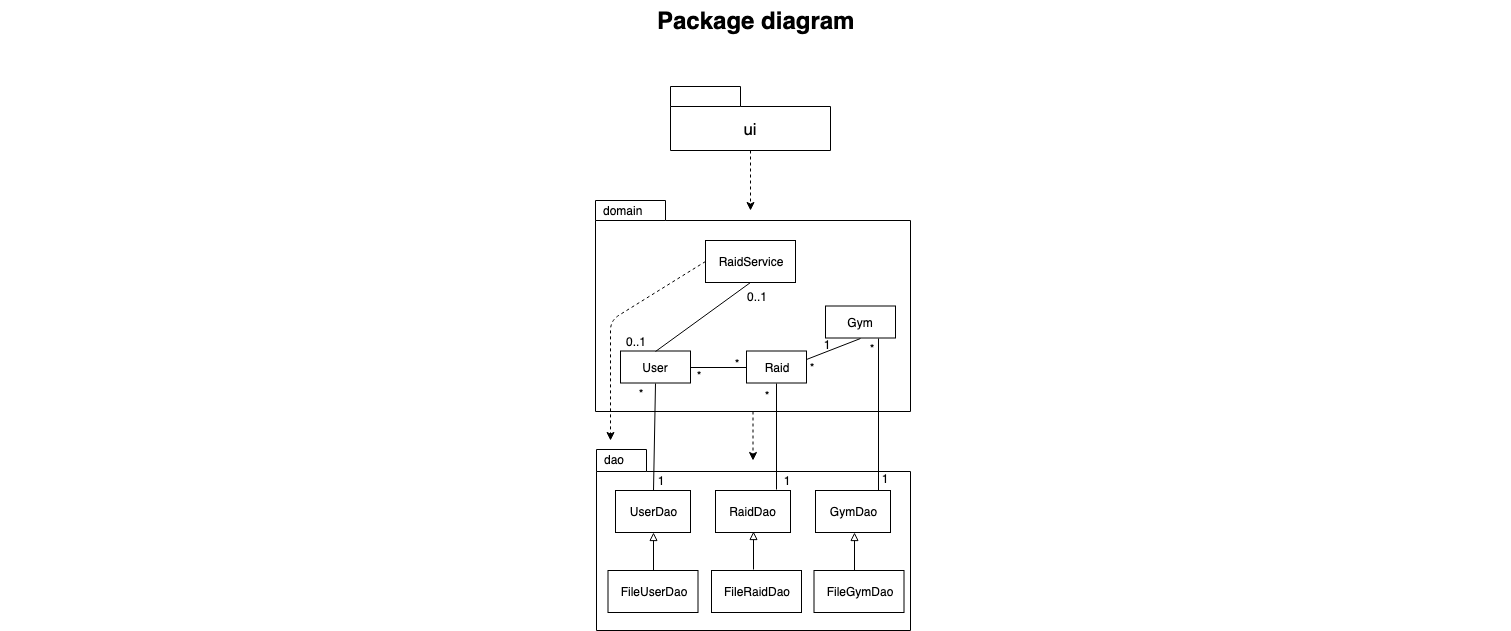

The diagram above was exported from draw.io. Its source (the exported page's mxGraphModel, read from the mxfile embedded in the PNG):
<mxGraphModel dx="905" dy="513" grid="1" gridSize="10" guides="1" tooltips="1" connect="1" arrows="1" fold="1" page="1" pageScale="1.5" pageWidth="1169" pageHeight="826" background="none" math="0" shadow="0">
  <root>
    <mxCell id="0" style=";html=1;" />
    <mxCell id="1" style=";html=1;" parent="0" />
    <mxCell id="1672d66443f91eb5-23" value="Package diagram" style="text;strokeColor=none;fillColor=none;html=1;fontSize=24;fontStyle=1;verticalAlign=middle;align=center;" parent="1" vertex="1">
      <mxGeometry x="120" y="40" width="1510" height="40" as="geometry" />
    </mxCell>
    <mxCell id="Vxip9VW87orqT-QaB8V8-8" style="edgeStyle=orthogonalEdgeStyle;rounded=0;orthogonalLoop=1;jettySize=auto;html=1;dashed=1;" parent="1" source="Vxip9VW87orqT-QaB8V8-4" edge="1">
      <mxGeometry relative="1" as="geometry">
        <mxPoint x="870" y="250" as="targetPoint" />
      </mxGeometry>
    </mxCell>
    <mxCell id="Vxip9VW87orqT-QaB8V8-4" value="" style="shape=folder;xSize=90;align=left;spacingLeft=10;align=left;verticalAlign=top;spacingLeft=5;spacingTop=-4;tabWidth=70;tabHeight=20;tabPosition=left;html=1;strokeWidth=1;recursiveResize=0;" parent="1" vertex="1">
      <mxGeometry x="790" y="126" width="160" height="64" as="geometry" />
    </mxCell>
    <mxCell id="Vxip9VW87orqT-QaB8V8-39" style="edgeStyle=orthogonalEdgeStyle;rounded=0;orthogonalLoop=1;jettySize=auto;html=1;dashed=1;" parent="1" source="Vxip9VW87orqT-QaB8V8-9" edge="1">
      <mxGeometry relative="1" as="geometry">
        <mxPoint x="872.5" y="500" as="targetPoint" />
      </mxGeometry>
    </mxCell>
    <mxCell id="Vxip9VW87orqT-QaB8V8-9" value="domain&lt;br&gt;" style="shape=folder;xSize=90;align=left;spacingLeft=10;align=left;verticalAlign=top;spacingLeft=5;spacingTop=-4;tabWidth=70;tabHeight=20;tabPosition=left;html=1;strokeWidth=1;recursiveResize=0;" parent="1" vertex="1">
      <mxGeometry x="715" y="240" width="315" height="211" as="geometry" />
    </mxCell>
    <mxCell id="Vxip9VW87orqT-QaB8V8-13" value="dao&lt;br&gt;" style="shape=folder;xSize=90;align=left;spacingLeft=10;align=left;verticalAlign=top;spacingLeft=5;spacingTop=-4;tabWidth=50;tabHeight=22;tabPosition=left;html=1;strokeWidth=1;recursiveResize=0;" parent="1" vertex="1">
      <mxGeometry x="716" y="489" width="314" height="181" as="geometry" />
    </mxCell>
    <mxCell id="Vxip9VW87orqT-QaB8V8-17" value="&lt;font style=&quot;font-size: 17px&quot;&gt;ui&lt;/font&gt;" style="text;html=1;strokeColor=none;fillColor=none;align=center;verticalAlign=middle;whiteSpace=wrap;rounded=0;" parent="1" vertex="1">
      <mxGeometry x="850" y="158" width="40" height="20" as="geometry" />
    </mxCell>
    <mxCell id="Vxip9VW87orqT-QaB8V8-18" value="Gym" style="rounded=0;whiteSpace=wrap;html=1;" parent="1" vertex="1">
      <mxGeometry x="945" y="345.5" width="70" height="32" as="geometry" />
    </mxCell>
    <mxCell id="Vxip9VW87orqT-QaB8V8-19" value="Raid" style="rounded=0;whiteSpace=wrap;html=1;" parent="1" vertex="1">
      <mxGeometry x="866" y="390.5" width="60" height="32" as="geometry" />
    </mxCell>
    <mxCell id="Vxip9VW87orqT-QaB8V8-20" value="RaidService&lt;br&gt;" style="rounded=0;whiteSpace=wrap;html=1;" parent="1" vertex="1">
      <mxGeometry x="825" y="280" width="90" height="42" as="geometry" />
    </mxCell>
    <mxCell id="Vxip9VW87orqT-QaB8V8-21" value="User" style="rounded=0;whiteSpace=wrap;html=1;" parent="1" vertex="1">
      <mxGeometry x="740" y="390.5" width="70" height="32" as="geometry" />
    </mxCell>
    <mxCell id="Vxip9VW87orqT-QaB8V8-22" value="" style="endArrow=none;html=1;exitX=0.5;exitY=0;exitDx=0;exitDy=0;entryX=0.5;entryY=1;entryDx=0;entryDy=0;" parent="1" source="Vxip9VW87orqT-QaB8V8-21" target="Vxip9VW87orqT-QaB8V8-20" edge="1">
      <mxGeometry width="50" height="50" relative="1" as="geometry">
        <mxPoint x="820" y="390" as="sourcePoint" />
        <mxPoint x="870" y="340" as="targetPoint" />
      </mxGeometry>
    </mxCell>
    <mxCell id="Vxip9VW87orqT-QaB8V8-23" value="0..1" style="text;html=1;strokeColor=none;fillColor=none;align=center;verticalAlign=middle;whiteSpace=wrap;rounded=0;" parent="1" vertex="1">
      <mxGeometry x="735" y="370.5" width="40" height="20" as="geometry" />
    </mxCell>
    <mxCell id="Vxip9VW87orqT-QaB8V8-24" value="0..1" style="text;html=1;strokeColor=none;fillColor=none;align=center;verticalAlign=middle;whiteSpace=wrap;rounded=0;" parent="1" vertex="1">
      <mxGeometry x="856" y="325.5" width="40" height="20" as="geometry" />
    </mxCell>
    <mxCell id="Vxip9VW87orqT-QaB8V8-26" value="" style="endArrow=none;html=1;exitX=1;exitY=0.5;exitDx=0;exitDy=0;entryX=0;entryY=0.5;entryDx=0;entryDy=0;" parent="1" source="Vxip9VW87orqT-QaB8V8-21" target="Vxip9VW87orqT-QaB8V8-19" edge="1">
      <mxGeometry width="50" height="50" relative="1" as="geometry">
        <mxPoint x="780" y="396.5" as="sourcePoint" />
        <mxPoint x="870" y="416.5" as="targetPoint" />
      </mxGeometry>
    </mxCell>
    <mxCell id="Vxip9VW87orqT-QaB8V8-27" value="" style="endArrow=none;html=1;entryX=0.5;entryY=1;entryDx=0;entryDy=0;exitX=1;exitY=0.25;exitDx=0;exitDy=0;" parent="1" source="Vxip9VW87orqT-QaB8V8-19" target="Vxip9VW87orqT-QaB8V8-18" edge="1">
      <mxGeometry width="50" height="50" relative="1" as="geometry">
        <mxPoint x="930" y="407" as="sourcePoint" />
        <mxPoint x="980" y="406.5" as="targetPoint" />
      </mxGeometry>
    </mxCell>
    <mxCell id="Vxip9VW87orqT-QaB8V8-30" value="*" style="text;html=1;strokeColor=none;fillColor=none;align=center;verticalAlign=middle;whiteSpace=wrap;rounded=0;" parent="1" vertex="1">
      <mxGeometry x="836" y="392.5" width="40" height="20" as="geometry" />
    </mxCell>
    <mxCell id="Vxip9VW87orqT-QaB8V8-32" value="*" style="text;html=1;strokeColor=none;fillColor=none;align=center;verticalAlign=middle;whiteSpace=wrap;rounded=0;" parent="1" vertex="1">
      <mxGeometry x="911" y="396.5" width="40" height="20" as="geometry" />
    </mxCell>
    <mxCell id="Vxip9VW87orqT-QaB8V8-33" value="1" style="text;html=1;strokeColor=none;fillColor=none;align=center;verticalAlign=middle;whiteSpace=wrap;rounded=0;" parent="1" vertex="1">
      <mxGeometry x="926" y="373.5" width="40" height="20" as="geometry" />
    </mxCell>
    <mxCell id="Vxip9VW87orqT-QaB8V8-34" value="*" style="text;html=1;strokeColor=none;fillColor=none;align=center;verticalAlign=middle;whiteSpace=wrap;rounded=0;" parent="1" vertex="1">
      <mxGeometry x="798" y="404.5" width="40" height="20" as="geometry" />
    </mxCell>
    <mxCell id="Vxip9VW87orqT-QaB8V8-37" value="UserDao&lt;br&gt;" style="rounded=0;whiteSpace=wrap;html=1;" parent="1" vertex="1">
      <mxGeometry x="735" y="530" width="75" height="42" as="geometry" />
    </mxCell>
    <mxCell id="Vxip9VW87orqT-QaB8V8-38" value="FileUserDao&lt;br&gt;" style="rounded=0;whiteSpace=wrap;html=1;" parent="1" vertex="1">
      <mxGeometry x="727.5" y="610" width="90" height="42" as="geometry" />
    </mxCell>
    <mxCell id="Vxip9VW87orqT-QaB8V8-40" value="FileRaidDao&lt;br&gt;" style="rounded=0;whiteSpace=wrap;html=1;" parent="1" vertex="1">
      <mxGeometry x="831" y="610" width="90" height="42" as="geometry" />
    </mxCell>
    <mxCell id="Vxip9VW87orqT-QaB8V8-41" value="FileGymDao&lt;br&gt;" style="rounded=0;whiteSpace=wrap;html=1;" parent="1" vertex="1">
      <mxGeometry x="933.5" y="610" width="90" height="42" as="geometry" />
    </mxCell>
    <mxCell id="Vxip9VW87orqT-QaB8V8-42" value="RaidDao&lt;br&gt;" style="rounded=0;whiteSpace=wrap;html=1;" parent="1" vertex="1">
      <mxGeometry x="835" y="530" width="75" height="42" as="geometry" />
    </mxCell>
    <mxCell id="Vxip9VW87orqT-QaB8V8-43" value="GymDao&lt;br&gt;" style="rounded=0;whiteSpace=wrap;html=1;" parent="1" vertex="1">
      <mxGeometry x="935" y="530" width="75" height="42" as="geometry" />
    </mxCell>
    <mxCell id="Vxip9VW87orqT-QaB8V8-44" value="" style="endArrow=classic;html=1;dashed=1;exitX=0;exitY=0.5;exitDx=0;exitDy=0;" parent="1" source="Vxip9VW87orqT-QaB8V8-20" edge="1">
      <mxGeometry width="50" height="50" relative="1" as="geometry">
        <mxPoint x="754.5" y="283.5" as="sourcePoint" />
        <mxPoint x="730" y="480" as="targetPoint" />
        <Array as="points">
          <mxPoint x="730" y="360" />
        </Array>
      </mxGeometry>
    </mxCell>
    <mxCell id="Vxip9VW87orqT-QaB8V8-45" value="" style="endArrow=block;html=1;endFill=0;entryX=0.5;entryY=1;entryDx=0;entryDy=0;exitX=0.5;exitY=0;exitDx=0;exitDy=0;" parent="1" source="Vxip9VW87orqT-QaB8V8-38" target="Vxip9VW87orqT-QaB8V8-37" edge="1">
      <mxGeometry width="50" height="50" relative="1" as="geometry">
        <mxPoint x="740" y="619" as="sourcePoint" />
        <mxPoint x="790" y="569" as="targetPoint" />
      </mxGeometry>
    </mxCell>
    <mxCell id="Vxip9VW87orqT-QaB8V8-47" value="" style="endArrow=block;html=1;endFill=0;entryX=0.5;entryY=1;entryDx=0;entryDy=0;exitX=0.5;exitY=0;exitDx=0;exitDy=0;" parent="1" edge="1">
      <mxGeometry width="50" height="50" relative="1" as="geometry">
        <mxPoint x="873" y="609" as="sourcePoint" />
        <mxPoint x="873" y="571" as="targetPoint" />
      </mxGeometry>
    </mxCell>
    <mxCell id="Vxip9VW87orqT-QaB8V8-48" value="" style="endArrow=block;html=1;endFill=0;entryX=0.5;entryY=1;entryDx=0;entryDy=0;exitX=0.5;exitY=0;exitDx=0;exitDy=0;" parent="1" edge="1">
      <mxGeometry width="50" height="50" relative="1" as="geometry">
        <mxPoint x="974" y="610" as="sourcePoint" />
        <mxPoint x="974" y="572" as="targetPoint" />
      </mxGeometry>
    </mxCell>
    <mxCell id="Vxip9VW87orqT-QaB8V8-49" value="" style="endArrow=none;html=1;entryX=0.5;entryY=1;entryDx=0;entryDy=0;exitX=0.5;exitY=0;exitDx=0;exitDy=0;" parent="1" source="Vxip9VW87orqT-QaB8V8-37" target="Vxip9VW87orqT-QaB8V8-21" edge="1">
      <mxGeometry width="50" height="50" relative="1" as="geometry">
        <mxPoint x="750" y="490" as="sourcePoint" />
        <mxPoint x="800" y="440" as="targetPoint" />
      </mxGeometry>
    </mxCell>
    <mxCell id="Vxip9VW87orqT-QaB8V8-50" value="" style="endArrow=none;html=1;entryX=0.5;entryY=1;entryDx=0;entryDy=0;" parent="1" target="Vxip9VW87orqT-QaB8V8-19" edge="1">
      <mxGeometry width="50" height="50" relative="1" as="geometry">
        <mxPoint x="896" y="529" as="sourcePoint" />
        <mxPoint x="900" y="440" as="targetPoint" />
      </mxGeometry>
    </mxCell>
    <mxCell id="Vxip9VW87orqT-QaB8V8-51" value="" style="endArrow=none;html=1;entryX=0.75;entryY=1;entryDx=0;entryDy=0;" parent="1" target="Vxip9VW87orqT-QaB8V8-18" edge="1">
      <mxGeometry width="50" height="50" relative="1" as="geometry">
        <mxPoint x="998" y="530" as="sourcePoint" />
        <mxPoint x="960" y="460" as="targetPoint" />
      </mxGeometry>
    </mxCell>
    <mxCell id="Vxip9VW87orqT-QaB8V8-52" value="*" style="text;html=1;strokeColor=none;fillColor=none;align=center;verticalAlign=middle;whiteSpace=wrap;rounded=0;" parent="1" vertex="1">
      <mxGeometry x="740" y="422.5" width="40" height="20" as="geometry" />
    </mxCell>
    <mxCell id="Vxip9VW87orqT-QaB8V8-53" value="1" style="text;html=1;strokeColor=none;fillColor=none;align=center;verticalAlign=middle;whiteSpace=wrap;rounded=0;" parent="1" vertex="1">
      <mxGeometry x="760" y="510" width="40" height="20" as="geometry" />
    </mxCell>
    <mxCell id="Vxip9VW87orqT-QaB8V8-54" value="*" style="text;html=1;strokeColor=none;fillColor=none;align=center;verticalAlign=middle;whiteSpace=wrap;rounded=0;" parent="1" vertex="1">
      <mxGeometry x="866" y="424.5" width="40" height="20" as="geometry" />
    </mxCell>
    <mxCell id="Vxip9VW87orqT-QaB8V8-56" value="1" style="text;html=1;strokeColor=none;fillColor=none;align=center;verticalAlign=middle;whiteSpace=wrap;rounded=0;" parent="1" vertex="1">
      <mxGeometry x="886" y="510" width="40" height="20" as="geometry" />
    </mxCell>
    <mxCell id="Vxip9VW87orqT-QaB8V8-57" value="1" style="text;html=1;strokeColor=none;fillColor=none;align=center;verticalAlign=middle;whiteSpace=wrap;rounded=0;" parent="1" vertex="1">
      <mxGeometry x="983.5" y="508" width="40" height="20" as="geometry" />
    </mxCell>
    <mxCell id="Vxip9VW87orqT-QaB8V8-58" value="*" style="text;html=1;strokeColor=none;fillColor=none;align=center;verticalAlign=middle;whiteSpace=wrap;rounded=0;" parent="1" vertex="1">
      <mxGeometry x="970.5" y="377.5" width="40" height="20" as="geometry" />
    </mxCell>
  </root>
</mxGraphModel>